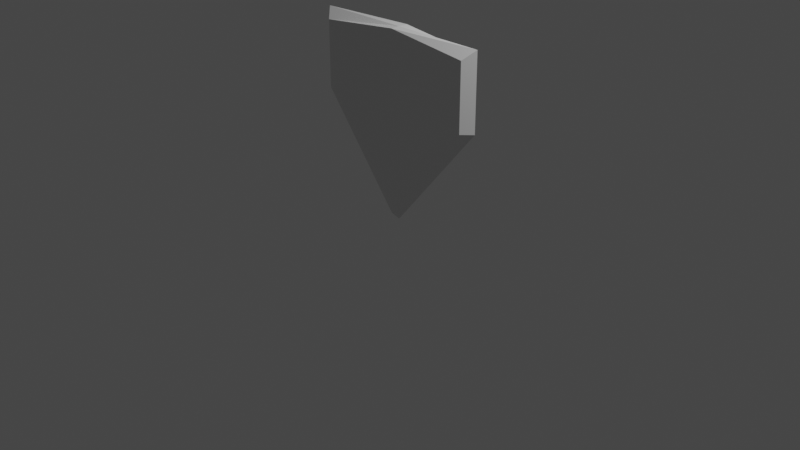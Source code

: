 # Source: shieldStat.blend  (saved by Blender 2.82.7; exported with 4.5.12 LTS)
import bpy
from mathutils import Matrix  # noqa: F401  (used for matrix-valued properties, if any)

bpy.ops.wm.read_factory_settings(use_empty=True)
scene = bpy.context.scene
scene.name = 'Scene'

# ---- collections
col_collection = bpy.data.collections.new('Collection'); scene.collection.children.link(col_collection)

# ---- materials (node trees are filled in below, after node groups)
mat_material = bpy.data.materials.new('Material')
mat_material.alpha_threshold = 0.0
mat_material.use_transparent_shadow = False
mat_material.line_color = (0.0, 0.0, 0.0, 1.0)

# ---- material node trees
mat_material.use_nodes = True; mat_material.node_tree.nodes.clear()
_N = mat_material.node_tree.nodes; _L = mat_material.node_tree.links
n0 = _N.new('ShaderNodeOutputMaterial'); n0.name = 'Material Output'; n0.location = (300, 300)
n1 = _N.new('ShaderNodeBsdfPrincipled'); n1.name = 'Principled BSDF'; n1.location = (10, 300)
n1.distribution = 'GGX'
n1.subsurface_method = 'BURLEY'
n1.inputs[2].default_value = 0.4
n1.inputs[3].default_value = 1.45
n1.inputs[27].default_value = (0.0, 0.0, 0.0, 1.0)
n1.inputs[28].default_value = 1.0
_L.new(n1.outputs[0], n0.inputs[0])
n0.is_active_output = True

# ---- world
world_world = bpy.data.worlds.new('World'); scene.world = world_world
world_world.use_nodes = True; world_world.node_tree.nodes.clear()
_N = world_world.node_tree.nodes; _L = world_world.node_tree.links
n0 = _N.new('ShaderNodeOutputWorld'); n0.name = 'World Output'; n0.location = (300, 300)
n1 = _N.new('ShaderNodeBackground'); n1.name = 'Background'; n1.location = (10, 300)
n1.inputs[0].default_value = (0.05088, 0.05088, 0.05088, 1.0)
_L.new(n1.outputs[0], n0.inputs[0])
n0.is_active_output = True
world_world.color = (0.05088, 0.05088, 0.05088)
world_world.use_sun_shadow = False
world_world.sun_shadow_jitter_overblur = 0.0

# ---- cameras
cam_camera = bpy.data.cameras.new('Camera')
cam_camera.clip_end = 100.0
cam_camera.ortho_scale = 7.314

# ---- lights
light_light = bpy.data.lights.new('Light', 'POINT')
light_light.transmission_factor = 0.0
light_light.energy = 1000.0
light_light.shadow_soft_size = 0.1
light_light.shadow_maximum_resolution = 0.006
light_light.use_absolute_resolution = True

# ---- meshes
me_cube = bpy.data.meshes.new('Cube')
me_cube.from_pydata([(0.7584, 1.5, 0.7733), (0.7584, 1.5, 0.2505), (0.9, -1.0, 0.9), (0.9, -1.0, 0.2), (-0.7584, 1.5, 0.7733), (-0.7584, 1.5, 0.2505), (-0.9, -1.0, 0.9), (-0.9, -1.0, 0.2), (-1.0, 0.0, 0.2), (0.0, 1.0, -0.9), (0.0, -1.0, -0.9), (1.0, 0.0, 0.2), (0.0, 0.0, -1.0), (-0.45, 1.0, -0.35), (0.45, 1.0, -0.35), (-0.6079, 1.5, 0.06658), (0.6079, 1.5, 0.06658), (0.0, 1.0, -0.35), (0.0, -1.0, 1.0), (1.0, 0.0, 1.0), (-1.0, 0.0, 1.0), (0.0, 1.5, 0.8575), (0.0, 0.0, 1.0), (0.3163, 1.5, -0.4134), (0.0, 1.5, -0.7999), (-0.3163, 1.5, -0.4134), (0.0, 1.5, -0.4134), (0.45, 1.0, -0.35), (0.0, 1.0, -0.9), (-0.45, 1.0, -0.35), (0.0, 1.0, -0.35), (-0.675, 1.0, -0.075), (-0.9, 1.0, 0.2), (0.9, 1.0, 0.9), (0.9, 1.0, 0.2), (-0.9, 1.0, 0.9), (0.0, 1.0, 1.0), (0.675, 1.0, -0.075)], [], [(22, 20, 6, 18), (3, 2, 18, 6, 7, 10), (8, 7, 6, 20), (12, 11, 3, 10), (35, 32, 8, 20), (14, 9, 28, 27), (8, 12, 10, 7), (32, 31, 13, 9, 12, 8), (9, 14, 37, 34, 11, 12), (15, 5, 4, 21, 0, 1, 16), (19, 22, 18, 2), (33, 36, 22, 19), (36, 35, 20, 22), (2, 3, 11, 19), (33, 19, 11, 34), (25, 26, 23, 24), (13, 17, 30, 29), (9, 13, 29, 28), (17, 14, 27, 30), (24, 23, 27, 28), (25, 24, 28, 29), (26, 25, 29, 30), (23, 26, 30, 27), (31, 37, 14, 29, 30, 27, 13), (5, 15, 31, 32), (1, 0, 33, 34), (4, 5, 32, 35), (0, 21, 36, 33), (16, 1, 34, 37), (15, 16, 37, 31), (21, 4, 35, 36)])
_uv = me_cube.uv_layers.new(name='UVMap')
_uv.uv.foreach_set('vector', [0.75, 0.625, 0.875, 0.625, 0.875, 0.75, 0.75, 0.75, 0.375, 0.75, 0.625, 0.75, 0.625, 0.875, 0.625, 1.0, 0.375, 1.0, 0.375, 0.875, 0.125, 0.625, 0.375, 1.0, 0.875, 0.75, 0.875, 0.625, 0.25, 0.625, 0.375, 0.625, 0.375, 0.75, 0.25, 0.75, 0.875, 0.5, 0.125, 0.5, 0.125, 0.625, 0.875, 0.625, 0.3125, 0.5, 0.25, 0.5, 0.25, 0.5, 0.3125, 0.5, 0.125, 0.625, 0.25, 0.625, 0.25, 0.75, 0.125, 0.75, 0.125, 0.5, 0.1562, 0.5, 0.1875, 0.5, 0.25, 0.5, 0.25, 0.625, 0.125, 0.625, 0.25, 0.5, 0.3125, 0.5, 0.3438, 0.5, 0.375, 0.5, 0.375, 0.625, 0.25, 0.625, 0.2169, 0.5, 0.2485, 0.5, 0.7348, 0.5, 0.6847, 0.5, 0.5887, 0.5, 0.4074, 0.5, 0.3689, 0.5, 0.625, 0.625, 0.75, 0.625, 0.75, 0.75, 0.625, 0.75, 0.625, 0.5, 0.75, 0.5, 0.75, 0.625, 0.625, 0.625, 0.75, 0.5, 0.875, 0.5, 0.875, 0.625, 0.75, 0.625, 0.625, 0.75, 0.375, 0.75, 0.375, 0.625, 0.625, 0.625, 0.625, 0.5, 0.625, 0.625, 0.375, 0.625, 0.375, 0.5, 0.375, 0.3311, 0.375, 0.375, 0.375, 0.4189, 0.375, 0.375, 0.375, 0.3125, 0.375, 0.375, 0.375, 0.375, 0.375, 0.3125, 0.25, 0.5, 0.1875, 0.5, 0.1875, 0.5, 0.25, 0.5, 0.375, 0.375, 0.375, 0.4375, 0.375, 0.4375, 0.375, 0.375, 0.375, 0.375, 0.375, 0.4189, 0.375, 0.4375, 0.375, 0.375, 0.375, 0.3311, 0.375, 0.375, 0.375, 0.375, 0.375, 0.3125, 0.375, 0.375, 0.375, 0.3311, 0.375, 0.3125, 0.375, 0.375, 0.375, 0.4189, 0.375, 0.375, 0.375, 0.375, 0.375, 0.4375, 0.0, 0.0, 0.0, 0.0, 0.0, 0.0, 0.0, 0.0, 0.0, 0.0, 0.0, 0.0, 0.0, 0.0, 0.2485, 0.5, 0.2169, 0.5, 0.1562, 0.5, 0.125, 0.5, 0.4074, 0.5, 0.5887, 0.5, 0.625, 0.5, 0.375, 0.5, 0.7348, 0.5, 0.2485, 0.5, 0.125, 0.5, 0.875, 0.5, 0.5887, 0.5, 0.6847, 0.5, 0.75, 0.5, 0.625, 0.5, 0.3689, 0.5, 0.4074, 0.5, 0.375, 0.5, 0.3438, 0.5, 0.2169, 0.5, 0.3689, 0.5, 0.3438, 0.5, 0.1562, 0.5, 0.6847, 0.5, 0.7348, 0.5, 0.875, 0.5, 0.75, 0.5])
me_cube.materials.append(mat_material)
me_cube.use_remesh_preserve_volume = False
me_cube.use_remesh_preserve_attributes = False
me_cube.use_mirror_vertex_groups = False
me_cube.update()

# ---- objects
ob_cube = bpy.data.objects.new('Cube', me_cube)
ob_light = bpy.data.objects.new('Light', light_light)
ob_camera = bpy.data.objects.new('Camera', cam_camera)

# ---- transforms, parenting, visibility, modifiers, constraints
ob_cube.location = (0.0, 0.0, 1.0)
ob_cube.scale = (1.0, 0.1, 1.0)
ob_cube.lock_rotations_4d = False
ob_cube.empty_display_type = 'ARROWS'
ob_cube.lineart.crease_threshold = 0.0
ob_light.location = (4.076, 1.005, 5.904)
ob_light.rotation_euler = (0.6503, 0.05522, 1.866)
ob_light.lock_rotations_4d = False
ob_light.empty_display_type = 'ARROWS'
ob_light.color = (0.0, 0.0, 0.0, 0.0)
ob_light.lineart.crease_threshold = 0.0
ob_camera.location = (7.359, -6.926, 4.958)
ob_camera.rotation_euler = (1.109, 0.0, 0.8149)
ob_camera.lock_rotations_4d = False
ob_camera.empty_display_type = 'ARROWS'
ob_camera.color = (0.0, 0.0, 0.0, 0.0)
ob_camera.display_type = 'WIRE'
ob_camera.lineart.crease_threshold = 0.0

# ---- collection membership
col_collection.objects.link(ob_cube)
col_collection.objects.link(ob_light)
col_collection.objects.link(ob_camera)

# ---- scene / render settings (as saved in the file)
scene.camera = ob_camera
scene.frame_start = 1; scene.frame_end = 250; scene.frame_set(1)
scene.render.engine = 'BLENDER_EEVEE_NEXT'
scene.cycles.use_denoising = False
scene.cycles.samples = 128
scene.cycles.sampling_pattern = 'TABULATED_SOBOL'
scene.cycles.use_adaptive_sampling = False
scene.cycles.use_light_tree = False
scene.view_settings.view_transform = 'Filmic'
bpy.context.view_layer.update()
